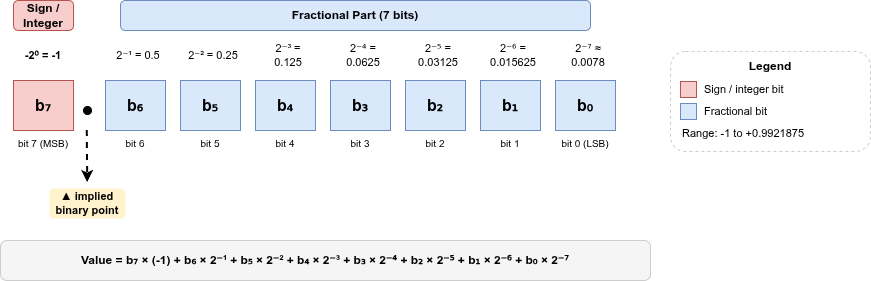

The diagram above was exported from draw.io. Its source (the exported page's mxGraphModel, read from the mxfile embedded in the PNG):
<mxGraphModel dx="1032" dy="724" grid="1" gridSize="10" guides="1" tooltips="1" connect="0" arrows="0" fold="1" page="0" pageScale="1" pageWidth="1100" pageHeight="900" math="0" shadow="0">
  <root>
    <mxCell id="0" />
    <mxCell id="1" parent="0" />
    <mxCell id="sec-sign" parent="1" style="rounded=1;whiteSpace=wrap;html=1;fillColor=#F8CECC;strokeColor=#B85450;fontStyle=1;fontSize=12;align=center;verticalAlign=middle" value="Sign / Integer" vertex="1">
      <mxGeometry height="30" width="60" x="113" y="90" as="geometry" />
    </mxCell>
    <mxCell id="sec-frac" parent="1" style="rounded=1;whiteSpace=wrap;html=1;fillColor=#DAE8FC;strokeColor=#6C8EBF;fontStyle=1;fontSize=12;align=center;verticalAlign=middle" value="Fractional Part (7 bits)" vertex="1">
      <mxGeometry height="30" width="470" x="220" y="90" as="geometry" />
    </mxCell>
    <mxCell id="w7" parent="1" style="text;html=1;strokeColor=none;fillColor=none;align=center;verticalAlign=middle;whiteSpace=wrap;fontSize=11;fontStyle=1" value="-2⁰ = -1" vertex="1">
      <mxGeometry height="30" width="56" x="115" y="130" as="geometry" />
    </mxCell>
    <mxCell id="w6" parent="1" style="text;html=1;strokeColor=none;fillColor=none;align=center;verticalAlign=middle;whiteSpace=wrap;fontSize=11" value="2⁻¹ = 0.5" vertex="1">
      <mxGeometry height="30" width="56" x="210" y="130" as="geometry" />
    </mxCell>
    <mxCell id="w5" parent="1" style="text;html=1;strokeColor=none;fillColor=none;align=center;verticalAlign=middle;whiteSpace=wrap;fontSize=11" value="2⁻² = 0.25" vertex="1">
      <mxGeometry height="30" width="56" x="285" y="130" as="geometry" />
    </mxCell>
    <mxCell id="w4" parent="1" style="text;html=1;strokeColor=none;fillColor=none;align=center;verticalAlign=middle;whiteSpace=wrap;fontSize=11" value="2⁻³ = 0.125" vertex="1">
      <mxGeometry height="30" width="56" x="360" y="130" as="geometry" />
    </mxCell>
    <mxCell id="w3" parent="1" style="text;html=1;strokeColor=none;fillColor=none;align=center;verticalAlign=middle;whiteSpace=wrap;fontSize=11" value="2⁻⁴ = 0.0625" vertex="1">
      <mxGeometry height="30" width="56" x="435" y="130" as="geometry" />
    </mxCell>
    <mxCell id="w2" parent="1" style="text;html=1;strokeColor=none;fillColor=none;align=center;verticalAlign=middle;whiteSpace=wrap;fontSize=11" value="2⁻⁵ = 0.03125" vertex="1">
      <mxGeometry height="30" width="56" x="510" y="130" as="geometry" />
    </mxCell>
    <mxCell id="w1" parent="1" style="text;html=1;strokeColor=none;fillColor=none;align=center;verticalAlign=middle;whiteSpace=wrap;fontSize=11" value="2⁻⁶ = 0.015625" vertex="1">
      <mxGeometry height="30" width="56" x="585" y="130" as="geometry" />
    </mxCell>
    <mxCell id="w0" parent="1" style="text;html=1;strokeColor=none;fillColor=none;align=center;verticalAlign=middle;whiteSpace=wrap;fontSize=11" value="2⁻⁷ ≈ 0.0078" vertex="1">
      <mxGeometry height="30" width="56" x="660" y="130" as="geometry" />
    </mxCell>
    <mxCell id="b7" parent="1" style="rounded=0;whiteSpace=wrap;html=1;fillColor=#F8CECC;strokeColor=#B85450;fontSize=16;fontStyle=1;align=center;verticalAlign=middle" value="b₇" vertex="1">
      <mxGeometry height="50" width="60" x="113" y="170" as="geometry" />
    </mxCell>
    <mxCell id="b6" parent="1" style="rounded=0;whiteSpace=wrap;html=1;fillColor=#DAE8FC;strokeColor=#6C8EBF;fontSize=16;fontStyle=1;align=center;verticalAlign=middle" value="b₆" vertex="1">
      <mxGeometry height="50" width="60" x="205" y="170" as="geometry" />
    </mxCell>
    <mxCell id="b5" parent="1" style="rounded=0;whiteSpace=wrap;html=1;fillColor=#DAE8FC;strokeColor=#6C8EBF;fontSize=16;fontStyle=1;align=center;verticalAlign=middle" value="b₅" vertex="1">
      <mxGeometry height="50" width="60" x="280" y="170" as="geometry" />
    </mxCell>
    <mxCell id="b4" parent="1" style="rounded=0;whiteSpace=wrap;html=1;fillColor=#DAE8FC;strokeColor=#6C8EBF;fontSize=16;fontStyle=1;align=center;verticalAlign=middle" value="b₄" vertex="1">
      <mxGeometry height="50" width="60" x="355" y="170" as="geometry" />
    </mxCell>
    <mxCell id="b3" parent="1" style="rounded=0;whiteSpace=wrap;html=1;fillColor=#DAE8FC;strokeColor=#6C8EBF;fontSize=16;fontStyle=1;align=center;verticalAlign=middle" value="b₃" vertex="1">
      <mxGeometry height="50" width="60" x="430" y="170" as="geometry" />
    </mxCell>
    <mxCell id="b2" parent="1" style="rounded=0;whiteSpace=wrap;html=1;fillColor=#DAE8FC;strokeColor=#6C8EBF;fontSize=16;fontStyle=1;align=center;verticalAlign=middle" value="b₂" vertex="1">
      <mxGeometry height="50" width="60" x="505" y="170" as="geometry" />
    </mxCell>
    <mxCell id="b1" parent="1" style="rounded=0;whiteSpace=wrap;html=1;fillColor=#DAE8FC;strokeColor=#6C8EBF;fontSize=16;fontStyle=1;align=center;verticalAlign=middle" value="b₁" vertex="1">
      <mxGeometry height="50" width="60" x="580" y="170" as="geometry" />
    </mxCell>
    <mxCell id="b0" parent="1" style="rounded=0;whiteSpace=wrap;html=1;fillColor=#DAE8FC;strokeColor=#6C8EBF;fontSize=16;fontStyle=1;align=center;verticalAlign=middle" value="b₀" vertex="1">
      <mxGeometry height="50" width="60" x="655" y="170" as="geometry" />
    </mxCell>
    <mxCell id="bp-line" edge="1" parent="1" style="strokeColor=#000000;strokeWidth=2;dashed=1" value="">
      <mxGeometry height="110" width="10" x="191" y="165" as="geometry">
        <mxPoint x="186.78" y="220" as="sourcePoint" />
        <mxPoint x="187.21" y="272" as="targetPoint" />
      </mxGeometry>
    </mxCell>
    <mxCell id="bp-label" parent="1" style="text;html=1;strokeColor=none;fillColor=#FFF2CC;align=center;verticalAlign=middle;whiteSpace=wrap;fontSize=11;fontStyle=1;rounded=1" value="▲ implied binary point" vertex="1">
      <mxGeometry height="30" width="76" x="149" y="278" as="geometry" />
    </mxCell>
    <mxCell id="ix7" parent="1" style="text;html=1;strokeColor=none;fillColor=none;align=center;verticalAlign=middle;whiteSpace=wrap;fontSize=10" value="bit 7 (MSB)" vertex="1">
      <mxGeometry height="16" width="60" x="113" y="225" as="geometry" />
    </mxCell>
    <mxCell id="ix6" parent="1" style="text;html=1;strokeColor=none;fillColor=none;align=center;verticalAlign=middle;whiteSpace=wrap;fontSize=10" value="bit 6" vertex="1">
      <mxGeometry height="16" width="60" x="205" y="225" as="geometry" />
    </mxCell>
    <mxCell id="ix5" parent="1" style="text;html=1;strokeColor=none;fillColor=none;align=center;verticalAlign=middle;whiteSpace=wrap;fontSize=10" value="bit 5" vertex="1">
      <mxGeometry height="16" width="60" x="280" y="225" as="geometry" />
    </mxCell>
    <mxCell id="ix4" parent="1" style="text;html=1;strokeColor=none;fillColor=none;align=center;verticalAlign=middle;whiteSpace=wrap;fontSize=10" value="bit 4" vertex="1">
      <mxGeometry height="16" width="60" x="355" y="225" as="geometry" />
    </mxCell>
    <mxCell id="ix3" parent="1" style="text;html=1;strokeColor=none;fillColor=none;align=center;verticalAlign=middle;whiteSpace=wrap;fontSize=10" value="bit 3" vertex="1">
      <mxGeometry height="16" width="60" x="430" y="225" as="geometry" />
    </mxCell>
    <mxCell id="ix2" parent="1" style="text;html=1;strokeColor=none;fillColor=none;align=center;verticalAlign=middle;whiteSpace=wrap;fontSize=10" value="bit 2" vertex="1">
      <mxGeometry height="16" width="60" x="505" y="225" as="geometry" />
    </mxCell>
    <mxCell id="ix1" parent="1" style="text;html=1;strokeColor=none;fillColor=none;align=center;verticalAlign=middle;whiteSpace=wrap;fontSize=10" value="bit 1" vertex="1">
      <mxGeometry height="16" width="60" x="580" y="225" as="geometry" />
    </mxCell>
    <mxCell id="ix0" parent="1" style="text;html=1;strokeColor=none;fillColor=none;align=center;verticalAlign=middle;whiteSpace=wrap;fontSize=10" value="bit 0 (LSB)" vertex="1">
      <mxGeometry height="16" width="60" x="655" y="225" as="geometry" />
    </mxCell>
    <mxCell id="formula" parent="1" style="rounded=1;whiteSpace=wrap;html=1;fillColor=#F5F5F5;strokeColor=#CCCCCC;fontSize=13;align=center;verticalAlign=middle" value="" vertex="1">
      <mxGeometry height="40" width="650" x="100" y="330" as="geometry" />
    </mxCell>
    <mxCell id="formula-t" parent="1" style="text;html=1;strokeColor=none;fillColor=none;align=center;verticalAlign=middle;whiteSpace=wrap;fontSize=12;fontStyle=1" value="Value = b₇ × (-1)  +  b₆ × 2⁻¹  +  b₅ × 2⁻²  +  b₄ × 2⁻³  +  b₃ × 2⁻⁴  +  b₂ × 2⁻⁵  +  b₁ × 2⁻⁶  +  b₀ × 2⁻⁷" vertex="1">
      <mxGeometry height="30" width="650" x="100" y="335" as="geometry" />
    </mxCell>
    <mxCell id="legend-bg" parent="1" style="rounded=1;whiteSpace=wrap;html=1;fillColor=none;strokeColor=#CCCCCC;dashed=1" value="" vertex="1">
      <mxGeometry height="100" width="200" x="770" y="141" as="geometry" />
    </mxCell>
    <mxCell id="legend-t" parent="1" style="text;html=1;strokeColor=none;fillColor=none;align=center;verticalAlign=middle;whiteSpace=wrap;fontSize=12;fontStyle=1" value="Legend" vertex="1">
      <mxGeometry height="20" width="200" x="770" y="146" as="geometry" />
    </mxCell>
    <mxCell id="ls-swatch" parent="1" style="rounded=0;whiteSpace=wrap;html=1;fillColor=#F8CECC;strokeColor=#B85450" value="" vertex="1">
      <mxGeometry height="16" width="16" x="780" y="171" as="geometry" />
    </mxCell>
    <mxCell id="ls-text" parent="1" style="text;html=1;strokeColor=none;fillColor=none;align=left;verticalAlign=middle;whiteSpace=wrap;fontSize=11" value="Sign / integer bit" vertex="1">
      <mxGeometry height="22" width="120" x="802" y="168" as="geometry" />
    </mxCell>
    <mxCell id="lf-swatch" parent="1" style="rounded=0;whiteSpace=wrap;html=1;fillColor=#DAE8FC;strokeColor=#6C8EBF" value="" vertex="1">
      <mxGeometry height="16" width="16" x="780" y="193" as="geometry" />
    </mxCell>
    <mxCell id="lf-text" parent="1" style="text;html=1;strokeColor=none;fillColor=none;align=left;verticalAlign=middle;whiteSpace=wrap;fontSize=11" value="Fractional bit" vertex="1">
      <mxGeometry height="22" width="120" x="802" y="190" as="geometry" />
    </mxCell>
    <mxCell id="ld-text2" parent="1" style="text;html=1;strokeColor=none;fillColor=none;align=left;verticalAlign=middle;whiteSpace=wrap;fontSize=11;fontStyle=0" value="Range: -1 to +0.9921875" vertex="1">
      <mxGeometry height="22" width="160" x="780" y="212" as="geometry" />
    </mxCell>
    <mxCell id="RQNu7vrqO1ttUZdmJ4VU-1" parent="1" style="ellipse;whiteSpace=wrap;html=1;aspect=fixed;fillColor=#000000;" value="" vertex="1">
      <mxGeometry height="8" width="8" x="183" y="196" as="geometry" />
    </mxCell>
  </root>
</mxGraphModel>